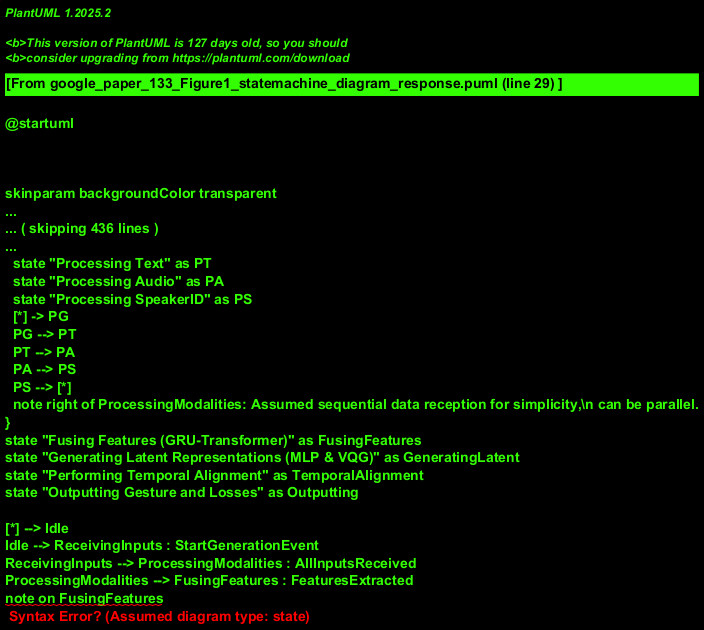

The diagram above was rendered by PlantUML. Its source (embedded in the PNG):
@startuml
!theme sketchy-outline

title Generator State Transitions

state "Idle" as Idle
state "Receiving Inputs" as ReceivingInputs
state "Processing Modalities" as ProcessingModalities {
  state "Processing Gesture" as PG
  state "Processing Text" as PT
  state "Processing Audio" as PA
  state "Processing SpeakerID" as PS
  [*] -> PG
  PG --> PT
  PT --> PA
  PA --> PS
  PS --> [*]
  note right of ProcessingModalities: Assumed sequential data reception for simplicity,\n can be parallel.
}
state "Fusing Features (GRU-Transformer)" as FusingFeatures
state "Generating Latent Representations (MLP & VQG)" as GeneratingLatent
state "Performing Temporal Alignment" as TemporalAlignment
state "Outputting Gesture and Losses" as Outputting

[*] --> Idle
Idle --> ReceivingInputs : StartGenerationEvent
ReceivingInputs --> ProcessingModalities : AllInputsReceived
ProcessingModalities --> FusingFeatures : FeaturesExtracted
note on FusingFeatures
  Entry: Combine G_1:N, T_1:N, A_1:N, S_1:N
  Do: GRU-Transformer processing
  Exit: W_1:N produced
end note
FusingFeatures --> GeneratingLatent : W_1:N_Ready
note on GeneratingLatent
  Entry: Receive W_1:N window
  Do: MLP processing (E*_i, p*_i), VQG (vg_1:N)
  Exit: Latent features ready
end note
GeneratingLatent --> TemporalAlignment : LatentFeaturesReady
TemporalAlignment --> Outputting : GestureAligned (g*_i)
Outputting --> Idle : ProcessComplete

state "Speaker Info Processing (Concurrent)" as SpeakerInfoProc
FusingFeatures --> SpeakerInfoProc : Features (A_1:N, S_1:N) Ready
note on SpeakerInfoProc
  Do: SpeakerDecisionNetwork processing
  Exit: sp* produced. This is a parallel path.
end note
SpeakerInfoProc --> FusingFeatures : (sp* may influence GRU or later stages implicitly, not directly shown as blocking state change)
note right of SpeakerInfoProc: This is an auxiliary process whose output (sp*) feeds GRU / W_1:N generation.

note as assumptions
  - States represent phases in the Generator's operation.
  - Transitions are triggered by data availability or completion of prior steps.
  - Speaker Decision Network runs concurrently or its output contributes to W_1:N.
end note
@enduml